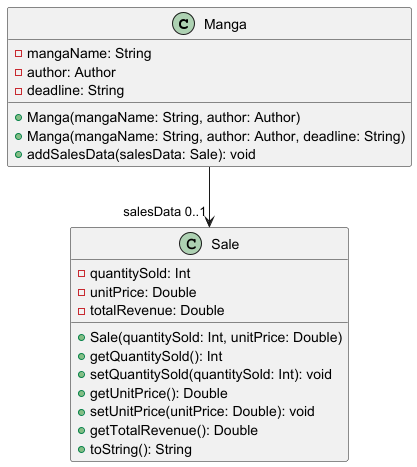

The diagram above was rendered by PlantUML. Its source (embedded in the PNG):
@startuml

 class Manga {
    -mangaName: String
    -author: Author
    -deadline: String
    +Manga(mangaName: String, author: Author)
    +Manga(mangaName: String, author: Author, deadline: String)
    +addSalesData(salesData: Sale): void
 }


 class Sale {
    -quantitySold: Int
    -unitPrice: Double
    -totalRevenue: Double
    +Sale(quantitySold: Int, unitPrice: Double)
    +getQuantitySold(): Int
    +setQuantitySold(quantitySold: Int): void
    +getUnitPrice(): Double
    +setUnitPrice(unitPrice: Double): void
    +getTotalRevenue(): Double
    +toString(): String
    }


Manga --> "salesData 0..1" Sale

@enduml